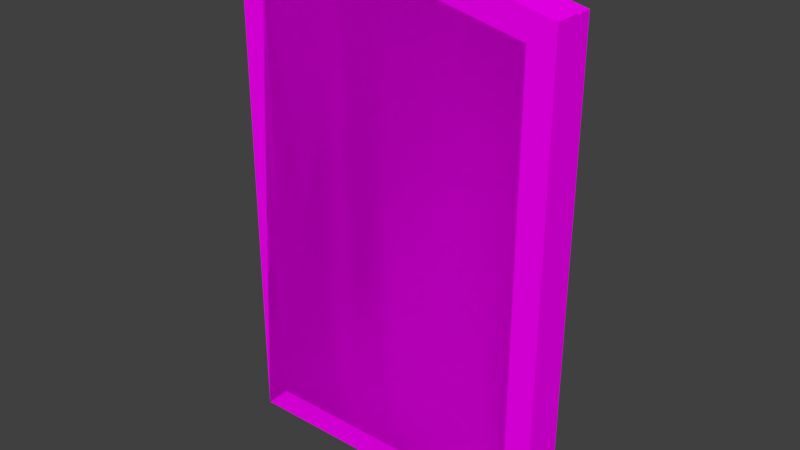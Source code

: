 # Source: policeDoor.blend  (saved by Blender 2.77.0; exported with 4.5.12 LTS)
import bpy
from mathutils import Matrix  # noqa: F401  (used for matrix-valued properties, if any)

bpy.ops.wm.read_factory_settings(use_empty=True)
scene = bpy.context.scene
scene.name = 'Scene'

# ---- collections
col_collection_1 = bpy.data.collections.new('Collection 1'); scene.collection.children.link(col_collection_1)

# ---- images (referenced by path relative to the original .blend; pixels are not part of the script)
import os
ASSET_DIR = os.environ.get("B2B_ASSET_DIR", "")  # directory of the original .blend (textures are referenced by path, not embedded)
HERE = os.path.dirname(os.path.abspath(__file__))  # packed textures are extracted next to this script under _unpacked/

def load_image(name, relpath, width, height, colorspace="sRGB"):
    """Load a texture the original file referenced (path relative to the .blend, or extracted next to this script)."""
    p = next((c for c in (os.path.join(HERE, relpath), os.path.join(ASSET_DIR, relpath)) if relpath and os.path.exists(c)), "")
    if p:
        img = bpy.data.images.load(p, check_existing=True)
        img.name = name
    else:  # same state as the original file: an image datablock whose file is absent (Cycles renders it pink)
        img = bpy.data.images.new(name, width, height)
        img.source = "FILE"
        img.filepath = "//" + (relpath or name)
    img.colorspace_settings.name = colorspace
    return img
img_colorpalette_jpg_001 = load_image('colorPalette.jpg.001', 'colorPalette.jpg', 1024, 1024, 'sRGB')

# ---- materials (node trees are filled in below, after node groups)
mat_material = bpy.data.materials.new('Material')
mat_material.alpha_threshold = 0.0
mat_material.roughness = 0.5
mat_material.line_color = (0.0, 0.0, 0.0, 1.0)

# ---- material node trees
mat_material.use_nodes = True; mat_material.node_tree.nodes.clear()
_N = mat_material.node_tree.nodes; _L = mat_material.node_tree.links
n0 = _N.new('ShaderNodeOutputMaterial'); n0.name = 'Material Output'; n0.location = (300, 300)
n1 = _N.new('ShaderNodeBsdfDiffuse'); n1.name = 'Diffuse BSDF'; n1.location = (10, 300)
n2 = _N.new('ShaderNodeTexCoord'); n2.name = 'Texture Coordinate'; n2.location = (-183, 230)
n3 = _N.new('ShaderNodeTexImage'); n3.name = 'Image Texture'; n3.location = (228, 132)
n3.width = 140
n3.image = img_colorpalette_jpg_001
_L.new(n1.outputs[0], n0.inputs[0])
_L.new(n2.outputs[2], n3.inputs[0])
_L.new(n3.outputs[0], n1.inputs[0])
n0.is_active_output = True

# ---- world
world_world = bpy.data.worlds.new('World'); scene.world = world_world
world_world.color = (0.05088, 0.05088, 0.05088)
world_world.use_sun_shadow = False
world_world.sun_shadow_jitter_overblur = 0.0
world_world.cycles.sampling_method = 'MANUAL'

# ---- meshes
me_mesh_002 = bpy.data.meshes.new('Mesh.002')
me_mesh_002.from_pydata([(-0.6857, -2.756, 0.1042), (1.175e-08, -2.756, 0.1042), (-0.6185, 2.833, 0.1042), (0.6857, -2.756, 0.1042), (1.694, -2.756, 0.1042), (0.6185, 2.833, 0.1042), (1.694, 2.601, 0.1042), (-1.694, 2.601, 0.1042), (-1.694, -2.756, 0.1042), (1.175e-08, 2.961, 0.1042), (-2.02, -3.081, -0.4167), (1.175e-08, -3.081, -0.4167), (1.175e-08, 3.293, -0.4167), (-2.02, 2.864, -0.4167), (2.02, -3.081, -0.4167), (2.02, 2.864, -0.4167), (0.6857, -3.081, -0.4167), (0.6857, 3.152, -0.4167), (-0.6857, -3.081, -0.4167), (-0.6857, 3.152, -0.4167), (-0.6857, -2.756, 0.1042), (1.175e-08, -2.756, 0.1042), (1.175e-08, 3.293, 0.1042), (-0.6185, 2.833, 0.1042), (0.6857, -2.756, 0.1042), (1.694, -2.756, 0.1042), (0.6185, 2.833, 0.1042), (1.694, 2.601, 0.1042), (-1.694, 2.601, 0.1042), (-1.694, -2.756, 0.1042), (-0.6857, -3.081, 0.1042), (1.175e-08, -3.081, 0.1042), (-0.6857, 3.152, 0.1042), (1.175e-08, 2.961, 0.1042), (0.6857, -3.081, 0.1042), (2.02, -3.081, 0.1042), (0.6857, 3.152, 0.1042), (2.02, 2.864, 0.1042), (-2.02, 2.864, 0.1042), (-2.02, -3.081, 0.1042), (1.175e-08, 2.961, 0.1042), (1.175e-08, -2.756, 0.1042), (0.6185, 2.833, 0.1042), (0.6857, -2.756, 0.1042), (-0.6185, 2.833, 0.1042), (-0.6857, -2.756, 0.1042), (1.694, -2.756, 0.1042), (1.694, 2.601, 0.1042), (-1.694, 2.601, 0.1042), (-1.694, -2.756, 0.1042)], [], [(6, 4, 3, 5), (5, 3, 1, 9), (2, 0, 8, 7), (9, 1, 0, 2), (15, 14, 16, 17), (17, 16, 11, 12), (19, 18, 10, 13), (12, 11, 18, 19), (17, 12, 22, 36), (14, 15, 37, 35), (12, 19, 32, 22), (13, 10, 39, 38), (16, 14, 35, 34), (10, 18, 30, 39), (18, 11, 31, 30), (11, 16, 34, 31), (15, 17, 36, 37), (19, 13, 38, 32), (21, 20, 30, 31), (23, 33, 22, 32), (25, 24, 34, 35), (26, 27, 37, 36), (27, 25, 35, 37), (29, 28, 38, 39), (24, 21, 31, 34), (33, 26, 36, 22), (20, 29, 39, 30), (28, 23, 32, 38), (47, 42, 43, 46), (42, 40, 41, 43), (44, 48, 49, 45), (40, 44, 45, 41), (0, 1, 41, 45), (5, 9, 40, 42), (4, 6, 47, 46), (9, 2, 44, 40), (8, 0, 45, 49), (7, 8, 49, 48), (3, 4, 46, 43), (2, 7, 48, 44), (1, 3, 43, 41), (6, 5, 42, 47)])
_uv = me_mesh_002.uv_layers.new(name='UVMap')
_uv.uv.foreach_set('vector', [0.6391, 0.01736, 0.6391, 0.01851, 0.6393, 0.01851, 0.6393, 0.01731, 0.6393, 0.01731, 0.6393, 0.01851, 0.6394, 0.01851, 0.6394, 0.01728, 0.6394, 0.01731, 0.6394, 0.01851, 0.6396, 0.01851, 0.6396, 0.01736, 0.6394, 0.01728, 0.6394, 0.01851, 0.6394, 0.01851, 0.6394, 0.01731, 0.6391, 0.0173, 0.6391, 0.01858, 0.6393, 0.01858, 0.6393, 0.01724, 0.6393, 0.01724, 0.6393, 0.01858, 0.6394, 0.01858, 0.6394, 0.01721, 0.6394, 0.01724, 0.6394, 0.01858, 0.6396, 0.01858, 0.6396, 0.0173, 0.6394, 0.01721, 0.6394, 0.01858, 0.6394, 0.01858, 0.6394, 0.01724, 0.6393, 0.01724, 0.6394, 0.01721, 0.6394, 0.01721, 0.6393, 0.01724, 0.6391, 0.01858, 0.6391, 0.0173, 0.6391, 0.0173, 0.6391, 0.01858, 0.6394, 0.01721, 0.6394, 0.01724, 0.6394, 0.01724, 0.6394, 0.01721, 0.6396, 0.0173, 0.6396, 0.01858, 0.6396, 0.01858, 0.6396, 0.0173, 0.6393, 0.01858, 0.6391, 0.01858, 0.6391, 0.01858, 0.6393, 0.01858, 0.6396, 0.01858, 0.6394, 0.01858, 0.6394, 0.01858, 0.6396, 0.01858, 0.6394, 0.01858, 0.6394, 0.01858, 0.6394, 0.01858, 0.6394, 0.01858, 0.6394, 0.01858, 0.6393, 0.01858, 0.6393, 0.01858, 0.6394, 0.01858, 0.6391, 0.0173, 0.6393, 0.01724, 0.6393, 0.01724, 0.6391, 0.0173, 0.6394, 0.01724, 0.6396, 0.0173, 0.6396, 0.0173, 0.6394, 0.01724, 0.6394, 0.01851, 0.6394, 0.01851, 0.6394, 0.01858, 0.6394, 0.01858, 0.6394, 0.01731, 0.6394, 0.01728, 0.6394, 0.01721, 0.6394, 0.01724, 0.6391, 0.01851, 0.6393, 0.01851, 0.6393, 0.01858, 0.6391, 0.01858, 0.6393, 0.01731, 0.6391, 0.01736, 0.6391, 0.0173, 0.6393, 0.01724, 0.6391, 0.01736, 0.6391, 0.01851, 0.6391, 0.01858, 0.6391, 0.0173, 0.6396, 0.01851, 0.6396, 0.01736, 0.6396, 0.0173, 0.6396, 0.01858, 0.6393, 0.01851, 0.6394, 0.01851, 0.6394, 0.01858, 0.6393, 0.01858, 0.6394, 0.01728, 0.6393, 0.01731, 0.6393, 0.01724, 0.6394, 0.01721, 0.6394, 0.01851, 0.6396, 0.01851, 0.6396, 0.01858, 0.6394, 0.01858, 0.6396, 0.01736, 0.6394, 0.01731, 0.6394, 0.01724, 0.6396, 0.0173, 0.6391, 0.01736, 0.6393, 0.01731, 0.6393, 0.01851, 0.6391, 0.01851, 0.6393, 0.01731, 0.6394, 0.01728, 0.6394, 0.01851, 0.6393, 0.01851, 0.6394, 0.01731, 0.6396, 0.01736, 0.6396, 0.01851, 0.6394, 0.01851, 0.6394, 0.01728, 0.6394, 0.01731, 0.6394, 0.01851, 0.6394, 0.01851, 0.6394, 0.01851, 0.6394, 0.01851, 0.6394, 0.01851, 0.6394, 0.01851, 0.6393, 0.01731, 0.6394, 0.01728, 0.6394, 0.01728, 0.6393, 0.01731, 0.6391, 0.01851, 0.6391, 0.01736, 0.6391, 0.01736, 0.6391, 0.01851, 0.6394, 0.01728, 0.6394, 0.01731, 0.6394, 0.01731, 0.6394, 0.01728, 0.6396, 0.01851, 0.6394, 0.01851, 0.6394, 0.01851, 0.6396, 0.01851, 0.6396, 0.01736, 0.6396, 0.01851, 0.6396, 0.01851, 0.6396, 0.01736, 0.6393, 0.01851, 0.6391, 0.01851, 0.6391, 0.01851, 0.6393, 0.01851, 0.6394, 0.01731, 0.6396, 0.01736, 0.6396, 0.01736, 0.6394, 0.01731, 0.6394, 0.01851, 0.6393, 0.01851, 0.6393, 0.01851, 0.6394, 0.01851, 0.6391, 0.01736, 0.6393, 0.01731, 0.6393, 0.01731, 0.6391, 0.01736])
me_mesh_002.materials.append(mat_material)
me_mesh_002.use_remesh_preserve_volume = False
me_mesh_002.use_remesh_preserve_attributes = False
me_mesh_002.use_mirror_vertex_groups = False
me_mesh_002.update()
me_mesh_000 = bpy.data.meshes.new('Mesh.000')
me_mesh_000.from_pydata([(-0.6857, -2.756, 0.1042), (1.175e-08, -2.756, 0.1042), (-0.6185, 2.833, 0.1042), (0.6857, -2.756, 0.1042), (1.694, -2.756, 0.1042), (0.6185, 2.833, 0.1042), (1.694, 2.601, 0.1042), (-1.694, 2.601, 0.1042), (-1.694, -2.756, 0.1042), (1.175e-08, 2.961, 0.1042), (-2.02, -3.081, -0.4167), (1.175e-08, -3.081, -0.4167), (1.175e-08, 3.293, -0.4167), (-2.02, 2.864, -0.4167), (2.02, -3.081, -0.4167), (2.02, 2.864, -0.4167), (0.6857, -3.081, -0.4167), (0.6857, 3.152, -0.4167), (-0.6857, -3.081, -0.4167), (-0.6857, 3.152, -0.4167), (-0.6857, -2.756, 0.1042), (1.175e-08, -2.756, 0.1042), (1.175e-08, 3.293, 0.1042), (-0.6185, 2.833, 0.1042), (0.6857, -2.756, 0.1042), (1.694, -2.756, 0.1042), (0.6185, 2.833, 0.1042), (1.694, 2.601, 0.1042), (-1.694, 2.601, 0.1042), (-1.694, -2.756, 0.1042), (-0.6857, -3.081, 0.1042), (1.175e-08, -3.081, 0.1042), (-0.6857, 3.152, 0.1042), (1.175e-08, 2.961, 0.1042), (0.6857, -3.081, 0.1042), (2.02, -3.081, 0.1042), (0.6857, 3.152, 0.1042), (2.02, 2.864, 0.1042), (-2.02, 2.864, 0.1042), (-2.02, -3.081, 0.1042), (1.175e-08, 2.961, 0.1042), (1.175e-08, -2.756, 0.1042), (0.6185, 2.833, 0.1042), (0.6857, -2.756, 0.1042), (-0.6185, 2.833, 0.1042), (-0.6857, -2.756, 0.1042), (1.694, -2.756, 0.1042), (1.694, 2.601, 0.1042), (-1.694, 2.601, 0.1042), (-1.694, -2.756, 0.1042)], [], [(6, 4, 3, 5), (5, 3, 1, 9), (2, 0, 8, 7), (9, 1, 0, 2), (15, 14, 16, 17), (17, 16, 11, 12), (19, 18, 10, 13), (12, 11, 18, 19), (17, 12, 22, 36), (14, 15, 37, 35), (12, 19, 32, 22), (13, 10, 39, 38), (16, 14, 35, 34), (10, 18, 30, 39), (18, 11, 31, 30), (11, 16, 34, 31), (15, 17, 36, 37), (19, 13, 38, 32), (21, 20, 30, 31), (23, 33, 22, 32), (25, 24, 34, 35), (26, 27, 37, 36), (27, 25, 35, 37), (29, 28, 38, 39), (24, 21, 31, 34), (33, 26, 36, 22), (20, 29, 39, 30), (28, 23, 32, 38), (47, 42, 43, 46), (42, 40, 41, 43), (44, 48, 49, 45), (40, 44, 45, 41), (0, 1, 41, 45), (5, 9, 40, 42), (4, 6, 47, 46), (9, 2, 44, 40), (8, 0, 45, 49), (7, 8, 49, 48), (3, 4, 46, 43), (2, 7, 48, 44), (1, 3, 43, 41), (6, 5, 42, 47)])
_uv = me_mesh_000.uv_layers.new(name='UVMap')
_uv.uv.foreach_set('vector', [0.6391, 0.01736, 0.6391, 0.01851, 0.6393, 0.01851, 0.6393, 0.01731, 0.6393, 0.01731, 0.6393, 0.01851, 0.6394, 0.01851, 0.6394, 0.01728, 0.6394, 0.01731, 0.6394, 0.01851, 0.6396, 0.01851, 0.6396, 0.01736, 0.6394, 0.01728, 0.6394, 0.01851, 0.6394, 0.01851, 0.6394, 0.01731, 0.6391, 0.0173, 0.6391, 0.01858, 0.6393, 0.01858, 0.6393, 0.01724, 0.6393, 0.01724, 0.6393, 0.01858, 0.6394, 0.01858, 0.6394, 0.01721, 0.6394, 0.01724, 0.6394, 0.01858, 0.6396, 0.01858, 0.6396, 0.0173, 0.6394, 0.01721, 0.6394, 0.01858, 0.6394, 0.01858, 0.6394, 0.01724, 0.6393, 0.01724, 0.6394, 0.01721, 0.6394, 0.01721, 0.6393, 0.01724, 0.6391, 0.01858, 0.6391, 0.0173, 0.6391, 0.0173, 0.6391, 0.01858, 0.6394, 0.01721, 0.6394, 0.01724, 0.6394, 0.01724, 0.6394, 0.01721, 0.6396, 0.0173, 0.6396, 0.01858, 0.6396, 0.01858, 0.6396, 0.0173, 0.6393, 0.01858, 0.6391, 0.01858, 0.6391, 0.01858, 0.6393, 0.01858, 0.6396, 0.01858, 0.6394, 0.01858, 0.6394, 0.01858, 0.6396, 0.01858, 0.6394, 0.01858, 0.6394, 0.01858, 0.6394, 0.01858, 0.6394, 0.01858, 0.6394, 0.01858, 0.6393, 0.01858, 0.6393, 0.01858, 0.6394, 0.01858, 0.6391, 0.0173, 0.6393, 0.01724, 0.6393, 0.01724, 0.6391, 0.0173, 0.6394, 0.01724, 0.6396, 0.0173, 0.6396, 0.0173, 0.6394, 0.01724, 0.6394, 0.01851, 0.6394, 0.01851, 0.6394, 0.01858, 0.6394, 0.01858, 0.6394, 0.01731, 0.6394, 0.01728, 0.6394, 0.01721, 0.6394, 0.01724, 0.6391, 0.01851, 0.6393, 0.01851, 0.6393, 0.01858, 0.6391, 0.01858, 0.6393, 0.01731, 0.6391, 0.01736, 0.6391, 0.0173, 0.6393, 0.01724, 0.6391, 0.01736, 0.6391, 0.01851, 0.6391, 0.01858, 0.6391, 0.0173, 0.6396, 0.01851, 0.6396, 0.01736, 0.6396, 0.0173, 0.6396, 0.01858, 0.6393, 0.01851, 0.6394, 0.01851, 0.6394, 0.01858, 0.6393, 0.01858, 0.6394, 0.01728, 0.6393, 0.01731, 0.6393, 0.01724, 0.6394, 0.01721, 0.6394, 0.01851, 0.6396, 0.01851, 0.6396, 0.01858, 0.6394, 0.01858, 0.6396, 0.01736, 0.6394, 0.01731, 0.6394, 0.01724, 0.6396, 0.0173, 0.6391, 0.01736, 0.6393, 0.01731, 0.6393, 0.01851, 0.6391, 0.01851, 0.6393, 0.01731, 0.6394, 0.01728, 0.6394, 0.01851, 0.6393, 0.01851, 0.6394, 0.01731, 0.6396, 0.01736, 0.6396, 0.01851, 0.6394, 0.01851, 0.6394, 0.01728, 0.6394, 0.01731, 0.6394, 0.01851, 0.6394, 0.01851, 0.6394, 0.01851, 0.6394, 0.01851, 0.6394, 0.01851, 0.6394, 0.01851, 0.6393, 0.01731, 0.6394, 0.01728, 0.6394, 0.01728, 0.6393, 0.01731, 0.6391, 0.01851, 0.6391, 0.01736, 0.6391, 0.01736, 0.6391, 0.01851, 0.6394, 0.01728, 0.6394, 0.01731, 0.6394, 0.01731, 0.6394, 0.01728, 0.6396, 0.01851, 0.6394, 0.01851, 0.6394, 0.01851, 0.6396, 0.01851, 0.6396, 0.01736, 0.6396, 0.01851, 0.6396, 0.01851, 0.6396, 0.01736, 0.6393, 0.01851, 0.6391, 0.01851, 0.6391, 0.01851, 0.6393, 0.01851, 0.6394, 0.01731, 0.6396, 0.01736, 0.6396, 0.01736, 0.6394, 0.01731, 0.6394, 0.01851, 0.6393, 0.01851, 0.6393, 0.01851, 0.6394, 0.01851, 0.6391, 0.01736, 0.6393, 0.01731, 0.6393, 0.01731, 0.6391, 0.01736])
me_mesh_000.materials.append(mat_material)
me_mesh_000.use_remesh_preserve_volume = False
me_mesh_000.use_remesh_preserve_attributes = False
me_mesh_000.use_mirror_vertex_groups = False
me_mesh_000.update()
me_mesh_001 = bpy.data.meshes.new('Mesh.001')
me_mesh_001.from_pydata([(-0.6857, -2.756, 0.1042), (1.175e-08, -2.756, 0.1042), (-0.6185, 2.833, 0.1042), (0.6857, -2.756, 0.1042), (1.694, -2.756, 0.1042), (0.6185, 2.833, 0.1042), (1.694, 2.601, 0.1042), (-1.694, 2.601, 0.1042), (-1.694, -2.756, 0.1042), (1.175e-08, 2.961, 0.1042), (-2.02, -3.081, -0.4167), (1.175e-08, -3.081, -0.4167), (1.175e-08, 3.293, -0.4167), (-2.02, 2.864, -0.4167), (2.02, -3.081, -0.4167), (2.02, 2.864, -0.4167), (0.6857, -3.081, -0.4167), (0.6857, 3.152, -0.4167), (-0.6857, -3.081, -0.4167), (-0.6857, 3.152, -0.4167), (-0.6857, -2.756, 0.1042), (1.175e-08, -2.756, 0.1042), (1.175e-08, 3.293, 0.1042), (-0.6185, 2.833, 0.1042), (0.6857, -2.756, 0.1042), (1.694, -2.756, 0.1042), (0.6185, 2.833, 0.1042), (1.694, 2.601, 0.1042), (-1.694, 2.601, 0.1042), (-1.694, -2.756, 0.1042), (-0.6857, -3.081, 0.1042), (1.175e-08, -3.081, 0.1042), (-0.6857, 3.152, 0.1042), (1.175e-08, 2.961, 0.1042), (0.6857, -3.081, 0.1042), (2.02, -3.081, 0.1042), (0.6857, 3.152, 0.1042), (2.02, 2.864, 0.1042), (-2.02, 2.864, 0.1042), (-2.02, -3.081, 0.1042), (1.175e-08, 2.961, 0.1042), (1.175e-08, -2.756, 0.1042), (0.6185, 2.833, 0.1042), (0.6857, -2.756, 0.1042), (-0.6185, 2.833, 0.1042), (-0.6857, -2.756, 0.1042), (1.694, -2.756, 0.1042), (1.694, 2.601, 0.1042), (-1.694, 2.601, 0.1042), (-1.694, -2.756, 0.1042)], [], [(6, 4, 3, 5), (5, 3, 1, 9), (2, 0, 8, 7), (9, 1, 0, 2), (15, 14, 16, 17), (17, 16, 11, 12), (19, 18, 10, 13), (12, 11, 18, 19), (17, 12, 22, 36), (14, 15, 37, 35), (12, 19, 32, 22), (13, 10, 39, 38), (16, 14, 35, 34), (10, 18, 30, 39), (18, 11, 31, 30), (11, 16, 34, 31), (15, 17, 36, 37), (19, 13, 38, 32), (21, 20, 30, 31), (23, 33, 22, 32), (25, 24, 34, 35), (26, 27, 37, 36), (27, 25, 35, 37), (29, 28, 38, 39), (24, 21, 31, 34), (33, 26, 36, 22), (20, 29, 39, 30), (28, 23, 32, 38), (47, 42, 43, 46), (42, 40, 41, 43), (44, 48, 49, 45), (40, 44, 45, 41), (0, 1, 41, 45), (5, 9, 40, 42), (4, 6, 47, 46), (9, 2, 44, 40), (8, 0, 45, 49), (7, 8, 49, 48), (3, 4, 46, 43), (2, 7, 48, 44), (1, 3, 43, 41), (6, 5, 42, 47)])
_uv = me_mesh_001.uv_layers.new(name='UVMap')
_uv.uv.foreach_set('vector', [0.6391, 0.01736, 0.6391, 0.01851, 0.6393, 0.01851, 0.6393, 0.01731, 0.6393, 0.01731, 0.6393, 0.01851, 0.6394, 0.01851, 0.6394, 0.01728, 0.6394, 0.01731, 0.6394, 0.01851, 0.6396, 0.01851, 0.6396, 0.01736, 0.6394, 0.01728, 0.6394, 0.01851, 0.6394, 0.01851, 0.6394, 0.01731, 0.6391, 0.0173, 0.6391, 0.01858, 0.6393, 0.01858, 0.6393, 0.01724, 0.6393, 0.01724, 0.6393, 0.01858, 0.6394, 0.01858, 0.6394, 0.01721, 0.6394, 0.01724, 0.6394, 0.01858, 0.6396, 0.01858, 0.6396, 0.0173, 0.6394, 0.01721, 0.6394, 0.01858, 0.6394, 0.01858, 0.6394, 0.01724, 0.6393, 0.01724, 0.6394, 0.01721, 0.6394, 0.01721, 0.6393, 0.01724, 0.6391, 0.01858, 0.6391, 0.0173, 0.6391, 0.0173, 0.6391, 0.01858, 0.6394, 0.01721, 0.6394, 0.01724, 0.6394, 0.01724, 0.6394, 0.01721, 0.6396, 0.0173, 0.6396, 0.01858, 0.6396, 0.01858, 0.6396, 0.0173, 0.6393, 0.01858, 0.6391, 0.01858, 0.6391, 0.01858, 0.6393, 0.01858, 0.6396, 0.01858, 0.6394, 0.01858, 0.6394, 0.01858, 0.6396, 0.01858, 0.6394, 0.01858, 0.6394, 0.01858, 0.6394, 0.01858, 0.6394, 0.01858, 0.6394, 0.01858, 0.6393, 0.01858, 0.6393, 0.01858, 0.6394, 0.01858, 0.6391, 0.0173, 0.6393, 0.01724, 0.6393, 0.01724, 0.6391, 0.0173, 0.6394, 0.01724, 0.6396, 0.0173, 0.6396, 0.0173, 0.6394, 0.01724, 0.6394, 0.01851, 0.6394, 0.01851, 0.6394, 0.01858, 0.6394, 0.01858, 0.6394, 0.01731, 0.6394, 0.01728, 0.6394, 0.01721, 0.6394, 0.01724, 0.6391, 0.01851, 0.6393, 0.01851, 0.6393, 0.01858, 0.6391, 0.01858, 0.6393, 0.01731, 0.6391, 0.01736, 0.6391, 0.0173, 0.6393, 0.01724, 0.6391, 0.01736, 0.6391, 0.01851, 0.6391, 0.01858, 0.6391, 0.0173, 0.6396, 0.01851, 0.6396, 0.01736, 0.6396, 0.0173, 0.6396, 0.01858, 0.6393, 0.01851, 0.6394, 0.01851, 0.6394, 0.01858, 0.6393, 0.01858, 0.6394, 0.01728, 0.6393, 0.01731, 0.6393, 0.01724, 0.6394, 0.01721, 0.6394, 0.01851, 0.6396, 0.01851, 0.6396, 0.01858, 0.6394, 0.01858, 0.6396, 0.01736, 0.6394, 0.01731, 0.6394, 0.01724, 0.6396, 0.0173, 0.6391, 0.01736, 0.6393, 0.01731, 0.6393, 0.01851, 0.6391, 0.01851, 0.6393, 0.01731, 0.6394, 0.01728, 0.6394, 0.01851, 0.6393, 0.01851, 0.6394, 0.01731, 0.6396, 0.01736, 0.6396, 0.01851, 0.6394, 0.01851, 0.6394, 0.01728, 0.6394, 0.01731, 0.6394, 0.01851, 0.6394, 0.01851, 0.6394, 0.01851, 0.6394, 0.01851, 0.6394, 0.01851, 0.6394, 0.01851, 0.6393, 0.01731, 0.6394, 0.01728, 0.6394, 0.01728, 0.6393, 0.01731, 0.6391, 0.01851, 0.6391, 0.01736, 0.6391, 0.01736, 0.6391, 0.01851, 0.6394, 0.01728, 0.6394, 0.01731, 0.6394, 0.01731, 0.6394, 0.01728, 0.6396, 0.01851, 0.6394, 0.01851, 0.6394, 0.01851, 0.6396, 0.01851, 0.6396, 0.01736, 0.6396, 0.01851, 0.6396, 0.01851, 0.6396, 0.01736, 0.6393, 0.01851, 0.6391, 0.01851, 0.6391, 0.01851, 0.6393, 0.01851, 0.6394, 0.01731, 0.6396, 0.01736, 0.6396, 0.01736, 0.6394, 0.01731, 0.6394, 0.01851, 0.6393, 0.01851, 0.6393, 0.01851, 0.6394, 0.01851, 0.6391, 0.01736, 0.6393, 0.01731, 0.6393, 0.01731, 0.6391, 0.01736])
me_mesh_001.materials.append(mat_material)
me_mesh_001.use_remesh_preserve_volume = False
me_mesh_001.use_remesh_preserve_attributes = False
me_mesh_001.use_mirror_vertex_groups = False
me_mesh_001.update()

# ---- objects
ob_policedoor_lod2 = bpy.data.objects.new('policeDoor_LOD2', me_mesh_002)
ob_policedoor_lod1 = bpy.data.objects.new('policeDoor_LOD1', me_mesh_000)
ob_policedoor_lod0 = bpy.data.objects.new('policeDoor_LOD0', me_mesh_001)

# ---- transforms, parenting, visibility, modifiers, constraints
ob_policedoor_lod2.location = (0.0, -0.9069, 3.104)
ob_policedoor_lod2.rotation_euler = (1.571, -0.0, 0.0)
ob_policedoor_lod2.lineart.crease_threshold = 0.0
_m = ob_policedoor_lod2.modifiers.new('DecimateMod', 'DECIMATE')
_m.ratio = 0.2
_m.use_collapse_triangulate = True
ob_policedoor_lod1.location = (0.0, -0.9069, 3.104)
ob_policedoor_lod1.rotation_euler = (1.571, -0.0, 0.0)
ob_policedoor_lod1.lineart.crease_threshold = 0.0
_m = ob_policedoor_lod1.modifiers.new('DecimateMod', 'DECIMATE')
_m.ratio = 0.6
_m.use_collapse_triangulate = True
ob_policedoor_lod0.location = (0.0, -0.9069, 3.104)
ob_policedoor_lod0.rotation_euler = (1.571, -0.0, 0.0)
ob_policedoor_lod0.lineart.crease_threshold = 0.0

# ---- collection membership
col_collection_1.objects.link(ob_policedoor_lod2)
col_collection_1.objects.link(ob_policedoor_lod1)
col_collection_1.objects.link(ob_policedoor_lod0)

# ---- scene / render settings (as saved in the file)
scene.frame_start = 1; scene.frame_end = 250; scene.frame_set(1)
scene.render.engine = 'CYCLES'
scene.render.resolution_percentage = 50
scene.render.dither_intensity = 0.0
scene.cycles.use_denoising = False
scene.cycles.samples = 128
scene.cycles.sampling_pattern = 'TABULATED_SOBOL'
scene.cycles.light_sampling_threshold = 0.0
scene.cycles.use_adaptive_sampling = False
scene.cycles.use_light_tree = False
scene.cycles.blur_glossy = 0.0
scene.cycles.sample_clamp_indirect = 0.0
scene.view_settings.view_transform = 'Standard'
bpy.context.view_layer.update()

# ---- added for rendering (the .blend has no active camera and no usable light): camera, sun
cam_auto = bpy.data.cameras.new('AutoCamera')
cam_auto.lens = 50.0
cam_auto.sensor_width = 36.0
cam_auto.clip_end = 1000.0
ob_auto_camera = bpy.data.objects.new('AutoCamera', cam_auto)
scene.collection.objects.link(ob_auto_camera)
ob_auto_camera.location = (7.00098, -9.1518, 8.81187)
ob_auto_camera.rotation_euler = (1.09748, -7.21219e-08, 0.694738)
scene.camera = ob_auto_camera
light_auto_sun = bpy.data.lights.new('AutoSun', 'SUN')
light_auto_sun.energy = 3.0
light_auto_sun.angle = 0.0523599
ob_auto_sun = bpy.data.objects.new('AutoSun', light_auto_sun)
scene.collection.objects.link(ob_auto_sun)
ob_auto_sun.rotation_euler = (0.872665, 0.174533, 0.523599)
bpy.context.view_layer.update()
